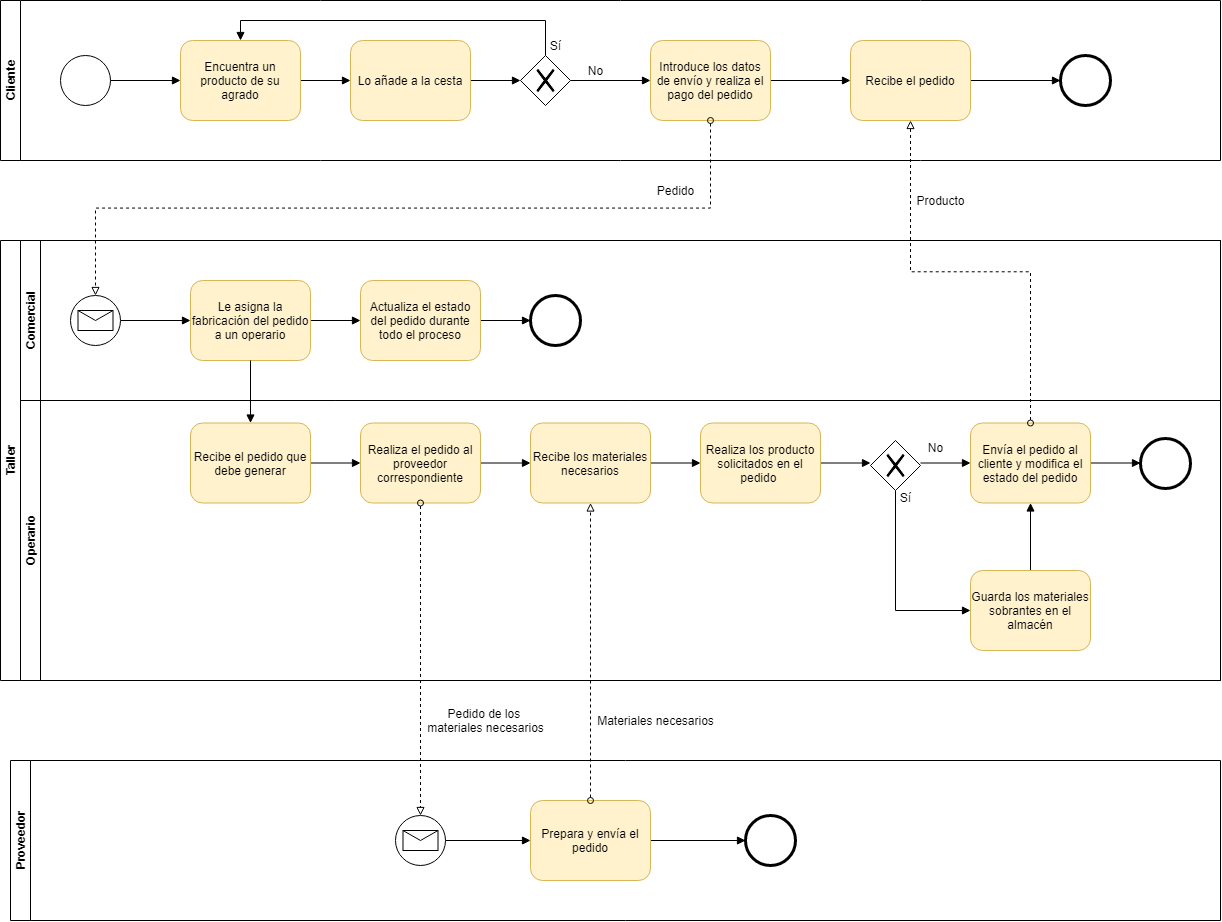

The diagram above was exported from draw.io. Its source (the exported page's mxGraphModel, read from the mxfile embedded in the PNG):
<mxGraphModel dx="2031" dy="1061" grid="1" gridSize="10" guides="1" tooltips="1" connect="1" arrows="1" fold="1" page="1" pageScale="1" pageWidth="827" pageHeight="1169" math="0" shadow="0">
  <root>
    <mxCell id="0" />
    <mxCell id="1" parent="0" />
    <mxCell id="1DwKdxyiWncVUA9AZRH3-2" value="Cliente" style="swimlane;html=1;horizontal=0;startSize=20;" parent="1" vertex="1">
      <mxGeometry x="40" y="40" width="1220" height="160" as="geometry" />
    </mxCell>
    <mxCell id="1DwKdxyiWncVUA9AZRH3-5" style="edgeStyle=orthogonalEdgeStyle;rounded=0;orthogonalLoop=1;jettySize=auto;html=1;exitX=1;exitY=0.5;exitDx=0;exitDy=0;entryX=0;entryY=0.5;entryDx=0;entryDy=0;endArrow=block;endFill=1;" parent="1DwKdxyiWncVUA9AZRH3-2" target="1DwKdxyiWncVUA9AZRH3-4" edge="1">
      <mxGeometry relative="1" as="geometry">
        <mxPoint x="105" y="80" as="sourcePoint" />
      </mxGeometry>
    </mxCell>
    <mxCell id="1DwKdxyiWncVUA9AZRH3-7" style="edgeStyle=orthogonalEdgeStyle;rounded=0;orthogonalLoop=1;jettySize=auto;html=1;exitX=1;exitY=0.5;exitDx=0;exitDy=0;entryX=0;entryY=0.5;entryDx=0;entryDy=0;endArrow=block;endFill=1;" parent="1DwKdxyiWncVUA9AZRH3-2" source="1DwKdxyiWncVUA9AZRH3-4" target="1DwKdxyiWncVUA9AZRH3-6" edge="1">
      <mxGeometry relative="1" as="geometry" />
    </mxCell>
    <mxCell id="1DwKdxyiWncVUA9AZRH3-4" value="Encuentra un producto de su agrado" style="shape=ext;rounded=1;html=1;whiteSpace=wrap;fillColor=#fff2cc;strokeColor=#d6b656;" parent="1DwKdxyiWncVUA9AZRH3-2" vertex="1">
      <mxGeometry x="180" y="40" width="120" height="80" as="geometry" />
    </mxCell>
    <mxCell id="1DwKdxyiWncVUA9AZRH3-11" style="edgeStyle=orthogonalEdgeStyle;rounded=0;orthogonalLoop=1;jettySize=auto;html=1;exitX=1;exitY=0.5;exitDx=0;exitDy=0;entryX=0;entryY=0.5;entryDx=0;entryDy=0;endArrow=block;endFill=1;" parent="1DwKdxyiWncVUA9AZRH3-2" source="1DwKdxyiWncVUA9AZRH3-6" edge="1">
      <mxGeometry relative="1" as="geometry">
        <mxPoint x="520" y="80" as="targetPoint" />
      </mxGeometry>
    </mxCell>
    <mxCell id="1DwKdxyiWncVUA9AZRH3-6" value="Lo añade a la cesta" style="shape=ext;rounded=1;html=1;whiteSpace=wrap;fillColor=#fff2cc;strokeColor=#d6b656;" parent="1DwKdxyiWncVUA9AZRH3-2" vertex="1">
      <mxGeometry x="350" y="40" width="120" height="80" as="geometry" />
    </mxCell>
    <mxCell id="1DwKdxyiWncVUA9AZRH3-9" style="edgeStyle=orthogonalEdgeStyle;rounded=0;orthogonalLoop=1;jettySize=auto;html=1;exitX=0.5;exitY=0;exitDx=0;exitDy=0;entryX=0.5;entryY=0;entryDx=0;entryDy=0;endArrow=block;endFill=1;" parent="1DwKdxyiWncVUA9AZRH3-2" source="z5OS3rkgXVBL79Bc8nVa-2" target="1DwKdxyiWncVUA9AZRH3-4" edge="1">
      <mxGeometry relative="1" as="geometry">
        <Array as="points">
          <mxPoint x="545" y="20" />
          <mxPoint x="240" y="20" />
        </Array>
        <mxPoint x="545" y="55" as="sourcePoint" />
      </mxGeometry>
    </mxCell>
    <mxCell id="1DwKdxyiWncVUA9AZRH3-13" style="edgeStyle=orthogonalEdgeStyle;rounded=0;orthogonalLoop=1;jettySize=auto;html=1;exitX=1;exitY=0.5;exitDx=0;exitDy=0;entryX=0;entryY=0.5;entryDx=0;entryDy=0;endArrow=block;endFill=1;" parent="1DwKdxyiWncVUA9AZRH3-2" target="1DwKdxyiWncVUA9AZRH3-12" edge="1">
      <mxGeometry relative="1" as="geometry">
        <mxPoint x="570" y="80" as="sourcePoint" />
      </mxGeometry>
    </mxCell>
    <mxCell id="1DwKdxyiWncVUA9AZRH3-10" value="Sí" style="text;html=1;align=center;verticalAlign=middle;resizable=0;points=[];autosize=1;" parent="1DwKdxyiWncVUA9AZRH3-2" vertex="1">
      <mxGeometry x="540" y="35" width="30" height="20" as="geometry" />
    </mxCell>
    <mxCell id="1DwKdxyiWncVUA9AZRH3-15" style="edgeStyle=orthogonalEdgeStyle;rounded=0;orthogonalLoop=1;jettySize=auto;html=1;exitX=1;exitY=0.5;exitDx=0;exitDy=0;entryX=0;entryY=0.5;entryDx=0;entryDy=0;endArrow=block;endFill=1;" parent="1DwKdxyiWncVUA9AZRH3-2" source="1DwKdxyiWncVUA9AZRH3-12" target="1DwKdxyiWncVUA9AZRH3-14" edge="1">
      <mxGeometry relative="1" as="geometry" />
    </mxCell>
    <mxCell id="1DwKdxyiWncVUA9AZRH3-12" value="Introduce los datos de envío y realiza el pago del pedido" style="shape=ext;rounded=1;html=1;whiteSpace=wrap;fillColor=#fff2cc;strokeColor=#d6b656;" parent="1DwKdxyiWncVUA9AZRH3-2" vertex="1">
      <mxGeometry x="650" y="40" width="120" height="80" as="geometry" />
    </mxCell>
    <mxCell id="1DwKdxyiWncVUA9AZRH3-17" style="edgeStyle=orthogonalEdgeStyle;rounded=0;orthogonalLoop=1;jettySize=auto;html=1;exitX=1;exitY=0.5;exitDx=0;exitDy=0;entryX=0;entryY=0.5;entryDx=0;entryDy=0;endArrow=block;endFill=1;" parent="1DwKdxyiWncVUA9AZRH3-2" source="1DwKdxyiWncVUA9AZRH3-14" edge="1">
      <mxGeometry relative="1" as="geometry">
        <mxPoint x="1060" y="80" as="targetPoint" />
      </mxGeometry>
    </mxCell>
    <mxCell id="1DwKdxyiWncVUA9AZRH3-14" value="Recibe el pedido" style="shape=ext;rounded=1;html=1;whiteSpace=wrap;fillColor=#fff2cc;strokeColor=#d6b656;" parent="1DwKdxyiWncVUA9AZRH3-2" vertex="1">
      <mxGeometry x="850" y="40" width="120" height="80" as="geometry" />
    </mxCell>
    <mxCell id="1DwKdxyiWncVUA9AZRH3-33" value="No" style="text;html=1;align=center;verticalAlign=middle;resizable=0;points=[];autosize=1;" parent="1DwKdxyiWncVUA9AZRH3-2" vertex="1">
      <mxGeometry x="580" y="60" width="30" height="20" as="geometry" />
    </mxCell>
    <mxCell id="z5OS3rkgXVBL79Bc8nVa-1" value="" style="shape=mxgraph.bpmn.shape;html=1;verticalLabelPosition=bottom;labelBackgroundColor=#ffffff;verticalAlign=top;align=center;perimeter=ellipsePerimeter;outlineConnect=0;outline=standard;symbol=general;" vertex="1" parent="1DwKdxyiWncVUA9AZRH3-2">
      <mxGeometry x="60" y="55" width="50" height="50" as="geometry" />
    </mxCell>
    <mxCell id="z5OS3rkgXVBL79Bc8nVa-2" value="" style="shape=mxgraph.bpmn.shape;html=1;verticalLabelPosition=bottom;labelBackgroundColor=#ffffff;verticalAlign=top;align=center;perimeter=rhombusPerimeter;background=gateway;outlineConnect=0;outline=none;symbol=exclusiveGw;" vertex="1" parent="1DwKdxyiWncVUA9AZRH3-2">
      <mxGeometry x="520" y="55" width="50" height="50" as="geometry" />
    </mxCell>
    <mxCell id="z5OS3rkgXVBL79Bc8nVa-3" value="" style="shape=mxgraph.bpmn.shape;html=1;verticalLabelPosition=bottom;labelBackgroundColor=#ffffff;verticalAlign=top;align=center;perimeter=ellipsePerimeter;outlineConnect=0;outline=end;symbol=general;" vertex="1" parent="1DwKdxyiWncVUA9AZRH3-2">
      <mxGeometry x="1060" y="55" width="50" height="50" as="geometry" />
    </mxCell>
    <mxCell id="1DwKdxyiWncVUA9AZRH3-19" value="Taller" style="swimlane;html=1;childLayout=stackLayout;resizeParent=1;resizeParentMax=0;horizontal=0;startSize=20;horizontalStack=0;" parent="1" vertex="1">
      <mxGeometry x="40" y="280" width="1220" height="440" as="geometry" />
    </mxCell>
    <mxCell id="1DwKdxyiWncVUA9AZRH3-20" value="Comercial" style="swimlane;html=1;startSize=20;horizontal=0;" parent="1DwKdxyiWncVUA9AZRH3-19" vertex="1">
      <mxGeometry x="20" width="1200" height="160" as="geometry" />
    </mxCell>
    <mxCell id="1DwKdxyiWncVUA9AZRH3-27" style="edgeStyle=orthogonalEdgeStyle;rounded=0;orthogonalLoop=1;jettySize=auto;html=1;exitX=1;exitY=0.5;exitDx=0;exitDy=0;entryX=0;entryY=0.5;entryDx=0;entryDy=0;endArrow=block;endFill=1;" parent="1DwKdxyiWncVUA9AZRH3-20" target="1DwKdxyiWncVUA9AZRH3-26" edge="1">
      <mxGeometry relative="1" as="geometry">
        <mxPoint x="100" y="80" as="sourcePoint" />
      </mxGeometry>
    </mxCell>
    <mxCell id="1DwKdxyiWncVUA9AZRH3-29" style="edgeStyle=orthogonalEdgeStyle;rounded=0;orthogonalLoop=1;jettySize=auto;html=1;exitX=1;exitY=0.5;exitDx=0;exitDy=0;entryX=0;entryY=0.5;entryDx=0;entryDy=0;endArrow=block;endFill=1;" parent="1DwKdxyiWncVUA9AZRH3-20" source="1DwKdxyiWncVUA9AZRH3-26" target="1DwKdxyiWncVUA9AZRH3-28" edge="1">
      <mxGeometry relative="1" as="geometry" />
    </mxCell>
    <mxCell id="1DwKdxyiWncVUA9AZRH3-26" value="Le asigna la fabricación del pedido a un operario" style="shape=ext;rounded=1;html=1;whiteSpace=wrap;fillColor=#fff2cc;strokeColor=#d6b656;" parent="1DwKdxyiWncVUA9AZRH3-20" vertex="1">
      <mxGeometry x="170" y="40" width="120" height="80" as="geometry" />
    </mxCell>
    <mxCell id="1DwKdxyiWncVUA9AZRH3-31" style="edgeStyle=orthogonalEdgeStyle;rounded=0;orthogonalLoop=1;jettySize=auto;html=1;exitX=1;exitY=0.5;exitDx=0;exitDy=0;entryX=0;entryY=0.5;entryDx=0;entryDy=0;endArrow=block;endFill=1;" parent="1DwKdxyiWncVUA9AZRH3-20" source="1DwKdxyiWncVUA9AZRH3-28" edge="1">
      <mxGeometry relative="1" as="geometry">
        <mxPoint x="510" y="80" as="targetPoint" />
      </mxGeometry>
    </mxCell>
    <mxCell id="1DwKdxyiWncVUA9AZRH3-28" value="Actualiza el estado del pedido durante todo el proceso" style="shape=ext;rounded=1;html=1;whiteSpace=wrap;fillColor=#fff2cc;strokeColor=#d6b656;" parent="1DwKdxyiWncVUA9AZRH3-20" vertex="1">
      <mxGeometry x="340" y="40" width="120" height="80" as="geometry" />
    </mxCell>
    <mxCell id="z5OS3rkgXVBL79Bc8nVa-4" value="" style="shape=mxgraph.bpmn.shape;html=1;verticalLabelPosition=bottom;labelBackgroundColor=#ffffff;verticalAlign=top;align=center;perimeter=ellipsePerimeter;outlineConnect=0;outline=standard;symbol=message;" vertex="1" parent="1DwKdxyiWncVUA9AZRH3-20">
      <mxGeometry x="50" y="55" width="50" height="50" as="geometry" />
    </mxCell>
    <mxCell id="z5OS3rkgXVBL79Bc8nVa-5" value="" style="shape=mxgraph.bpmn.shape;html=1;verticalLabelPosition=bottom;labelBackgroundColor=#ffffff;verticalAlign=top;align=center;perimeter=ellipsePerimeter;outlineConnect=0;outline=end;symbol=general;" vertex="1" parent="1DwKdxyiWncVUA9AZRH3-20">
      <mxGeometry x="510" y="55" width="50" height="50" as="geometry" />
    </mxCell>
    <mxCell id="1DwKdxyiWncVUA9AZRH3-47" style="edgeStyle=orthogonalEdgeStyle;rounded=0;orthogonalLoop=1;jettySize=auto;html=1;exitX=0.5;exitY=1;exitDx=0;exitDy=0;entryX=0.5;entryY=0;entryDx=0;entryDy=0;endArrow=block;endFill=1;" parent="1DwKdxyiWncVUA9AZRH3-19" source="1DwKdxyiWncVUA9AZRH3-26" target="1DwKdxyiWncVUA9AZRH3-32" edge="1">
      <mxGeometry relative="1" as="geometry" />
    </mxCell>
    <mxCell id="1DwKdxyiWncVUA9AZRH3-21" value="Operario" style="swimlane;html=1;startSize=20;horizontal=0;" parent="1DwKdxyiWncVUA9AZRH3-19" vertex="1">
      <mxGeometry x="20" y="160" width="1200" height="280" as="geometry" />
    </mxCell>
    <mxCell id="1DwKdxyiWncVUA9AZRH3-36" style="edgeStyle=orthogonalEdgeStyle;rounded=0;orthogonalLoop=1;jettySize=auto;html=1;exitX=1;exitY=0.5;exitDx=0;exitDy=0;entryX=0;entryY=0.5;entryDx=0;entryDy=0;endArrow=block;endFill=1;" parent="1DwKdxyiWncVUA9AZRH3-21" source="1DwKdxyiWncVUA9AZRH3-32" target="1DwKdxyiWncVUA9AZRH3-34" edge="1">
      <mxGeometry relative="1" as="geometry" />
    </mxCell>
    <mxCell id="1DwKdxyiWncVUA9AZRH3-32" value="Recibe el pedido que debe generar" style="shape=ext;rounded=1;html=1;whiteSpace=wrap;fillColor=#fff2cc;strokeColor=#d6b656;" parent="1DwKdxyiWncVUA9AZRH3-21" vertex="1">
      <mxGeometry x="170" y="22.5" width="120" height="80" as="geometry" />
    </mxCell>
    <mxCell id="1DwKdxyiWncVUA9AZRH3-37" style="edgeStyle=orthogonalEdgeStyle;rounded=0;orthogonalLoop=1;jettySize=auto;html=1;exitX=1;exitY=0.5;exitDx=0;exitDy=0;entryX=0;entryY=0.5;entryDx=0;entryDy=0;endArrow=block;endFill=1;" parent="1DwKdxyiWncVUA9AZRH3-21" source="1DwKdxyiWncVUA9AZRH3-34" target="1DwKdxyiWncVUA9AZRH3-38" edge="1">
      <mxGeometry relative="1" as="geometry">
        <mxPoint x="510" y="62.5" as="targetPoint" />
      </mxGeometry>
    </mxCell>
    <mxCell id="1DwKdxyiWncVUA9AZRH3-34" value="Realiza el pedido al proveedor correspondiente" style="shape=ext;rounded=1;html=1;whiteSpace=wrap;fillColor=#fff2cc;strokeColor=#d6b656;" parent="1DwKdxyiWncVUA9AZRH3-21" vertex="1">
      <mxGeometry x="340" y="22.5" width="120" height="80" as="geometry" />
    </mxCell>
    <mxCell id="1DwKdxyiWncVUA9AZRH3-45" style="edgeStyle=orthogonalEdgeStyle;rounded=0;orthogonalLoop=1;jettySize=auto;html=1;exitX=1;exitY=0.5;exitDx=0;exitDy=0;entryX=0;entryY=0.5;entryDx=0;entryDy=0;endArrow=block;endFill=1;" parent="1DwKdxyiWncVUA9AZRH3-21" source="1DwKdxyiWncVUA9AZRH3-38" target="1DwKdxyiWncVUA9AZRH3-39" edge="1">
      <mxGeometry relative="1" as="geometry" />
    </mxCell>
    <mxCell id="1DwKdxyiWncVUA9AZRH3-38" value="Recibe los materiales necesarios" style="shape=ext;rounded=1;html=1;whiteSpace=wrap;fillColor=#fff2cc;strokeColor=#d6b656;" parent="1DwKdxyiWncVUA9AZRH3-21" vertex="1">
      <mxGeometry x="510" y="22.5" width="120" height="80" as="geometry" />
    </mxCell>
    <mxCell id="1DwKdxyiWncVUA9AZRH3-55" style="edgeStyle=orthogonalEdgeStyle;rounded=0;orthogonalLoop=1;jettySize=auto;html=1;exitX=1;exitY=0.5;exitDx=0;exitDy=0;entryX=0;entryY=0.5;entryDx=0;entryDy=0;endArrow=block;endFill=1;" parent="1DwKdxyiWncVUA9AZRH3-21" source="1DwKdxyiWncVUA9AZRH3-39" edge="1">
      <mxGeometry relative="1" as="geometry">
        <mxPoint x="850" y="62.5" as="targetPoint" />
      </mxGeometry>
    </mxCell>
    <mxCell id="1DwKdxyiWncVUA9AZRH3-39" value="Realiza los producto solicitados en el pedido&amp;nbsp;" style="shape=ext;rounded=1;html=1;whiteSpace=wrap;fillColor=#fff2cc;strokeColor=#d6b656;" parent="1DwKdxyiWncVUA9AZRH3-21" vertex="1">
      <mxGeometry x="680" y="22.5" width="120" height="80" as="geometry" />
    </mxCell>
    <mxCell id="1DwKdxyiWncVUA9AZRH3-43" style="edgeStyle=orthogonalEdgeStyle;rounded=0;orthogonalLoop=1;jettySize=auto;html=1;exitX=1;exitY=0.5;exitDx=0;exitDy=0;entryX=0;entryY=0.5;entryDx=0;entryDy=0;endArrow=block;endFill=1;" parent="1DwKdxyiWncVUA9AZRH3-21" source="1DwKdxyiWncVUA9AZRH3-40" edge="1">
      <mxGeometry relative="1" as="geometry">
        <mxPoint x="1120" y="62.5" as="targetPoint" />
      </mxGeometry>
    </mxCell>
    <mxCell id="1DwKdxyiWncVUA9AZRH3-40" value="Envía el pedido al cliente y modifica el estado del pedido" style="shape=ext;rounded=1;html=1;whiteSpace=wrap;fillColor=#fff2cc;strokeColor=#d6b656;" parent="1DwKdxyiWncVUA9AZRH3-21" vertex="1">
      <mxGeometry x="950" y="22.5" width="120" height="80" as="geometry" />
    </mxCell>
    <mxCell id="1DwKdxyiWncVUA9AZRH3-56" style="edgeStyle=orthogonalEdgeStyle;rounded=0;orthogonalLoop=1;jettySize=auto;html=1;exitX=1;exitY=0.5;exitDx=0;exitDy=0;entryX=0;entryY=0.5;entryDx=0;entryDy=0;endArrow=block;endFill=1;" parent="1DwKdxyiWncVUA9AZRH3-21" target="1DwKdxyiWncVUA9AZRH3-40" edge="1">
      <mxGeometry relative="1" as="geometry">
        <mxPoint x="900" y="62.5" as="sourcePoint" />
      </mxGeometry>
    </mxCell>
    <mxCell id="1DwKdxyiWncVUA9AZRH3-60" value="Sí" style="text;html=1;align=center;verticalAlign=middle;resizable=0;points=[];autosize=1;" parent="1DwKdxyiWncVUA9AZRH3-21" vertex="1">
      <mxGeometry x="870" y="87.5" width="30" height="20" as="geometry" />
    </mxCell>
    <mxCell id="1DwKdxyiWncVUA9AZRH3-61" value="No" style="text;html=1;align=center;verticalAlign=middle;resizable=0;points=[];autosize=1;" parent="1DwKdxyiWncVUA9AZRH3-21" vertex="1">
      <mxGeometry x="900" y="37.5" width="30" height="20" as="geometry" />
    </mxCell>
    <mxCell id="1DwKdxyiWncVUA9AZRH3-84" style="edgeStyle=orthogonalEdgeStyle;rounded=0;orthogonalLoop=1;jettySize=auto;html=1;exitX=0.5;exitY=0;exitDx=0;exitDy=0;entryX=0.5;entryY=1;entryDx=0;entryDy=0;startArrow=none;startFill=0;endArrow=block;endFill=1;" parent="1DwKdxyiWncVUA9AZRH3-21" source="1DwKdxyiWncVUA9AZRH3-57" target="1DwKdxyiWncVUA9AZRH3-40" edge="1">
      <mxGeometry relative="1" as="geometry" />
    </mxCell>
    <mxCell id="1DwKdxyiWncVUA9AZRH3-57" value="Guarda los materiales sobrantes en el almacén" style="shape=ext;rounded=1;html=1;whiteSpace=wrap;fillColor=#fff2cc;strokeColor=#d6b656;" parent="1DwKdxyiWncVUA9AZRH3-21" vertex="1">
      <mxGeometry x="950" y="170" width="120" height="80" as="geometry" />
    </mxCell>
    <mxCell id="1DwKdxyiWncVUA9AZRH3-83" style="edgeStyle=orthogonalEdgeStyle;rounded=0;orthogonalLoop=1;jettySize=auto;html=1;exitX=0.5;exitY=1;exitDx=0;exitDy=0;entryX=0;entryY=0.5;entryDx=0;entryDy=0;startArrow=none;startFill=0;endArrow=block;endFill=1;" parent="1DwKdxyiWncVUA9AZRH3-21" source="z5OS3rkgXVBL79Bc8nVa-6" target="1DwKdxyiWncVUA9AZRH3-57" edge="1">
      <mxGeometry relative="1" as="geometry">
        <mxPoint x="875" y="87.5" as="sourcePoint" />
      </mxGeometry>
    </mxCell>
    <mxCell id="z5OS3rkgXVBL79Bc8nVa-6" value="" style="shape=mxgraph.bpmn.shape;html=1;verticalLabelPosition=bottom;labelBackgroundColor=#ffffff;verticalAlign=top;align=center;perimeter=rhombusPerimeter;background=gateway;outlineConnect=0;outline=none;symbol=exclusiveGw;" vertex="1" parent="1DwKdxyiWncVUA9AZRH3-21">
      <mxGeometry x="850" y="40" width="50" height="50" as="geometry" />
    </mxCell>
    <mxCell id="z5OS3rkgXVBL79Bc8nVa-7" value="" style="shape=mxgraph.bpmn.shape;html=1;verticalLabelPosition=bottom;labelBackgroundColor=#ffffff;verticalAlign=top;align=center;perimeter=ellipsePerimeter;outlineConnect=0;outline=end;symbol=general;" vertex="1" parent="1DwKdxyiWncVUA9AZRH3-21">
      <mxGeometry x="1120" y="38" width="50" height="50" as="geometry" />
    </mxCell>
    <mxCell id="1DwKdxyiWncVUA9AZRH3-48" value="Proveedor" style="swimlane;html=1;horizontal=0;startSize=20;" parent="1" vertex="1">
      <mxGeometry x="50" y="800" width="1210" height="160" as="geometry" />
    </mxCell>
    <mxCell id="1DwKdxyiWncVUA9AZRH3-52" style="edgeStyle=orthogonalEdgeStyle;rounded=0;orthogonalLoop=1;jettySize=auto;html=1;exitX=1;exitY=0.5;exitDx=0;exitDy=0;entryX=0;entryY=0.5;entryDx=0;entryDy=0;endArrow=block;endFill=1;" parent="1DwKdxyiWncVUA9AZRH3-48" target="1DwKdxyiWncVUA9AZRH3-50" edge="1">
      <mxGeometry relative="1" as="geometry">
        <mxPoint x="435" y="80" as="sourcePoint" />
      </mxGeometry>
    </mxCell>
    <mxCell id="1DwKdxyiWncVUA9AZRH3-53" style="edgeStyle=orthogonalEdgeStyle;rounded=0;orthogonalLoop=1;jettySize=auto;html=1;exitX=1;exitY=0.5;exitDx=0;exitDy=0;entryX=0;entryY=0.5;entryDx=0;entryDy=0;endArrow=block;endFill=1;" parent="1DwKdxyiWncVUA9AZRH3-48" source="1DwKdxyiWncVUA9AZRH3-50" edge="1">
      <mxGeometry relative="1" as="geometry">
        <mxPoint x="735" y="80" as="targetPoint" />
      </mxGeometry>
    </mxCell>
    <mxCell id="1DwKdxyiWncVUA9AZRH3-50" value="Prepara y envía el pedido" style="shape=ext;rounded=1;html=1;whiteSpace=wrap;fillColor=#fff2cc;strokeColor=#d6b656;" parent="1DwKdxyiWncVUA9AZRH3-48" vertex="1">
      <mxGeometry x="520" y="40" width="120" height="80" as="geometry" />
    </mxCell>
    <mxCell id="z5OS3rkgXVBL79Bc8nVa-8" value="" style="shape=mxgraph.bpmn.shape;html=1;verticalLabelPosition=bottom;labelBackgroundColor=#ffffff;verticalAlign=top;align=center;perimeter=ellipsePerimeter;outlineConnect=0;outline=standard;symbol=message;" vertex="1" parent="1DwKdxyiWncVUA9AZRH3-48">
      <mxGeometry x="385" y="55" width="50" height="50" as="geometry" />
    </mxCell>
    <mxCell id="z5OS3rkgXVBL79Bc8nVa-9" value="" style="shape=mxgraph.bpmn.shape;html=1;verticalLabelPosition=bottom;labelBackgroundColor=#ffffff;verticalAlign=top;align=center;perimeter=ellipsePerimeter;outlineConnect=0;outline=end;symbol=general;" vertex="1" parent="1DwKdxyiWncVUA9AZRH3-48">
      <mxGeometry x="735" y="55" width="50" height="50" as="geometry" />
    </mxCell>
    <mxCell id="1DwKdxyiWncVUA9AZRH3-62" style="edgeStyle=orthogonalEdgeStyle;rounded=0;orthogonalLoop=1;jettySize=auto;html=1;exitX=0.5;exitY=1;exitDx=0;exitDy=0;entryX=0.5;entryY=0;entryDx=0;entryDy=0;endArrow=block;endFill=0;dashed=1;startArrow=oval;startFill=0;" parent="1" source="1DwKdxyiWncVUA9AZRH3-34" edge="1">
      <mxGeometry relative="1" as="geometry">
        <mxPoint x="460" y="855" as="targetPoint" />
      </mxGeometry>
    </mxCell>
    <mxCell id="1DwKdxyiWncVUA9AZRH3-63" style="edgeStyle=orthogonalEdgeStyle;rounded=0;orthogonalLoop=1;jettySize=auto;html=1;exitX=0.5;exitY=0;exitDx=0;exitDy=0;entryX=0.5;entryY=1;entryDx=0;entryDy=0;endArrow=block;endFill=0;dashed=1;startArrow=oval;startFill=0;" parent="1" source="1DwKdxyiWncVUA9AZRH3-50" target="1DwKdxyiWncVUA9AZRH3-38" edge="1">
      <mxGeometry relative="1" as="geometry">
        <mxPoint x="630" y="682" as="targetPoint" />
      </mxGeometry>
    </mxCell>
    <mxCell id="1DwKdxyiWncVUA9AZRH3-65" style="edgeStyle=orthogonalEdgeStyle;rounded=0;orthogonalLoop=1;jettySize=auto;html=1;exitX=0.5;exitY=1;exitDx=0;exitDy=0;entryX=0.5;entryY=0;entryDx=0;entryDy=0;endArrow=block;endFill=0;dashed=1;startArrow=oval;startFill=0;" parent="1" source="1DwKdxyiWncVUA9AZRH3-12" edge="1">
      <mxGeometry relative="1" as="geometry">
        <mxPoint x="135" y="335" as="targetPoint" />
      </mxGeometry>
    </mxCell>
    <mxCell id="1DwKdxyiWncVUA9AZRH3-85" style="edgeStyle=orthogonalEdgeStyle;rounded=0;orthogonalLoop=1;jettySize=auto;html=1;exitX=0.5;exitY=0;exitDx=0;exitDy=0;entryX=0.5;entryY=1;entryDx=0;entryDy=0;startArrow=oval;startFill=0;endArrow=block;endFill=0;dashed=1;" parent="1" source="1DwKdxyiWncVUA9AZRH3-40" target="1DwKdxyiWncVUA9AZRH3-14" edge="1">
      <mxGeometry relative="1" as="geometry" />
    </mxCell>
    <mxCell id="1DwKdxyiWncVUA9AZRH3-86" value="Materiales necesarios" style="text;html=1;align=center;verticalAlign=middle;resizable=0;points=[];autosize=1;" parent="1" vertex="1">
      <mxGeometry x="630" y="750" width="130" height="20" as="geometry" />
    </mxCell>
    <mxCell id="1DwKdxyiWncVUA9AZRH3-87" value="Pedido de los &lt;br&gt;materiales necesarios" style="text;html=1;align=center;verticalAlign=middle;resizable=0;points=[];autosize=1;" parent="1" vertex="1">
      <mxGeometry x="460" y="745" width="130" height="30" as="geometry" />
    </mxCell>
    <mxCell id="1DwKdxyiWncVUA9AZRH3-88" value="Pedido" style="text;html=1;align=center;verticalAlign=middle;resizable=0;points=[];autosize=1;" parent="1" vertex="1">
      <mxGeometry x="690" y="220" width="50" height="20" as="geometry" />
    </mxCell>
    <mxCell id="1DwKdxyiWncVUA9AZRH3-89" value="Producto" style="text;html=1;align=center;verticalAlign=middle;resizable=0;points=[];autosize=1;" parent="1" vertex="1">
      <mxGeometry x="950" y="230" width="60" height="20" as="geometry" />
    </mxCell>
  </root>
</mxGraphModel>